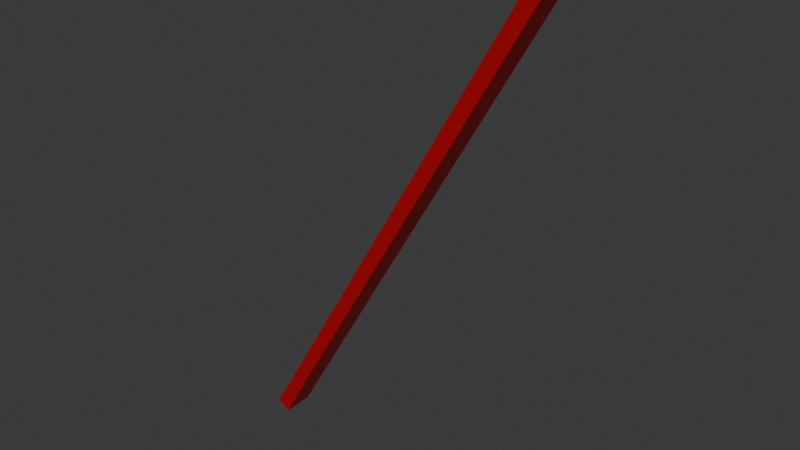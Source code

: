 # Source: Cast_Right_Generator.blend  (saved by Blender 4.2.67; exported with 4.5.12 LTS)
import bpy
from mathutils import Matrix  # noqa: F401  (used for matrix-valued properties, if any)

bpy.ops.wm.read_factory_settings(use_empty=True)
scene = bpy.context.scene
scene.name = 'Scene'

# ---- collections
col_collection = bpy.data.collections.new('Collection'); scene.collection.children.link(col_collection)

# ---- materials (node trees are filled in below, after node groups)
mat_material = bpy.data.materials.new('Material')
mat_material.alpha_threshold = 0.0
mat_material.roughness = 0.5
mat_material.line_color = (0.0, 0.0, 0.0, 1.0)

# ---- material node trees
mat_material.use_nodes = True; mat_material.node_tree.nodes.clear()
_N = mat_material.node_tree.nodes; _L = mat_material.node_tree.links
n0 = _N.new('ShaderNodeOutputMaterial'); n0.name = 'Material Output'; n0.location = (300, 300)
n1 = _N.new('ShaderNodeBsdfPrincipled'); n1.name = 'Principled BSDF'; n1.location = (10, 300)
n1.inputs[0].default_value = (0.4304, 0.0004, 0.0, 1.0)
n1.inputs[3].default_value = 1.45
_L.new(n1.outputs[0], n0.inputs[0])
n0.is_active_output = True

# ---- world
world_world = bpy.data.worlds.new('World'); scene.world = world_world
world_world.use_nodes = True; world_world.node_tree.nodes.clear()
_N = world_world.node_tree.nodes; _L = world_world.node_tree.links
n0 = _N.new('ShaderNodeOutputWorld'); n0.name = 'World Output'; n0.location = (300, 300)
n1 = _N.new('ShaderNodeBackground'); n1.name = 'Background'; n1.location = (10, 300)
n1.inputs[0].default_value = (0.05088, 0.05088, 0.05088, 1.0)
_L.new(n1.outputs[0], n0.inputs[0])
n0.is_active_output = True
world_world.color = (0.05088, 0.05088, 0.05088)
world_world.sun_shadow_jitter_overblur = 0.0

# ---- meshes
me_cube = bpy.data.meshes.new('Cube')
me_cube.from_pydata([(0.5967, -0.05, -0.1857), (0.5967, 0.05, -0.1857), (-0.4033, -0.05, -1.918), (-0.4033, 0.05, -1.918), (0.5533, -0.05, -0.1607), (0.5533, 0.05, -0.1607), (-0.4467, -0.05, -1.893), (-0.4467, 0.05, -1.893)], [], [(2, 1, 0), (5, 6, 4), (2, 7, 3), (0, 6, 2), (1, 4, 0), (3, 5, 1), (2, 3, 1), (5, 7, 6), (2, 6, 7), (0, 4, 6), (1, 5, 4), (3, 7, 5)])
_uv = me_cube.uv_layers.new(name='UVMap')
_uv.uv.foreach_set('vector', [5.762e-08, 4.35e-15, 1.0, 1.0, -1.788e-08, 1.0, 1.0, 1.0, 5.762e-08, 4.35e-15, -1.788e-08, 1.0, 5.762e-08, 4.35e-15, 1.0, 5.033e-08, 1.0, 5.033e-08, -1.788e-08, 1.0, 5.762e-08, 4.35e-15, 5.762e-08, 4.35e-15, 1.0, 1.0, -1.788e-08, 1.0, -1.788e-08, 1.0, 1.0, 5.033e-08, 1.0, 1.0, 1.0, 1.0, 5.762e-08, 4.35e-15, 1.0, 5.033e-08, 1.0, 1.0, 1.0, 1.0, 1.0, 5.033e-08, 5.762e-08, 4.35e-15, 5.762e-08, 4.35e-15, 5.762e-08, 4.35e-15, 1.0, 5.033e-08, -1.788e-08, 1.0, -1.788e-08, 1.0, 5.762e-08, 4.35e-15, 1.0, 1.0, 1.0, 1.0, -1.788e-08, 1.0, 1.0, 5.033e-08, 1.0, 5.033e-08, 1.0, 1.0])
me_cube.materials.append(mat_material)
me_cube.use_mirror_vertex_groups = False
me_cube.update()

# ---- objects
ob_spline = bpy.data.objects.new('Spline', me_cube)

# ---- transforms, parenting, visibility, modifiers, constraints
ob_spline.location = (0.0, 0.0, 0.0)
ob_spline.lock_rotations_4d = False
ob_spline.empty_display_type = 'ARROWS'
ob_spline.lineart.crease_threshold = 0.0

# ---- collection membership
col_collection.objects.link(ob_spline)

# ---- scene / render settings (as saved in the file)
scene.frame_start = 1; scene.frame_end = 80; scene.frame_set(0)
scene.render.engine = 'BLENDER_EEVEE_NEXT'
bpy.context.view_layer.update()

# ---- added for rendering (the .blend has no active camera and no usable light): camera, sun
cam_auto = bpy.data.cameras.new('AutoCamera')
cam_auto.lens = 50.0
cam_auto.sensor_width = 36.0
cam_auto.clip_end = 1000.0
ob_auto_camera = bpy.data.objects.new('AutoCamera', cam_auto)
scene.collection.objects.link(ob_auto_camera)
ob_auto_camera.location = (1.96792, -2.2715, 0.475103)
ob_auto_camera.rotation_euler = (1.09748, -7.21219e-08, 0.694738)
scene.camera = ob_auto_camera
light_auto_sun = bpy.data.lights.new('AutoSun', 'SUN')
light_auto_sun.energy = 3.0
light_auto_sun.angle = 0.0523599
ob_auto_sun = bpy.data.objects.new('AutoSun', light_auto_sun)
scene.collection.objects.link(ob_auto_sun)
ob_auto_sun.rotation_euler = (0.872665, 0.174533, 0.523599)
bpy.context.view_layer.update()
